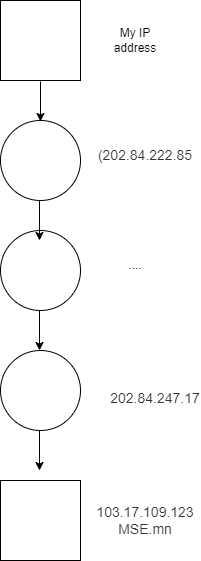

The diagram above was exported from draw.io. Its source (the exported page's mxGraphModel, read from the mxfile embedded in the PNG):
<mxGraphModel dx="1386" dy="785" grid="1" gridSize="10" guides="1" tooltips="1" connect="1" arrows="1" fold="1" page="1" pageScale="1" pageWidth="850" pageHeight="1100" math="0" shadow="0">
  <root>
    <mxCell id="0" />
    <mxCell id="1" parent="0" />
    <mxCell id="CTJAYXtHv0XkOmEXRCmJ-2" value="" style="ellipse;whiteSpace=wrap;html=1;aspect=fixed;" vertex="1" parent="1">
      <mxGeometry x="385" y="260" width="80" height="80" as="geometry" />
    </mxCell>
    <mxCell id="CTJAYXtHv0XkOmEXRCmJ-3" value="" style="whiteSpace=wrap;html=1;aspect=fixed;" vertex="1" parent="1">
      <mxGeometry x="385" y="140" width="80" height="80" as="geometry" />
    </mxCell>
    <mxCell id="CTJAYXtHv0XkOmEXRCmJ-4" value="" style="ellipse;whiteSpace=wrap;html=1;aspect=fixed;" vertex="1" parent="1">
      <mxGeometry x="385" y="370" width="80" height="80" as="geometry" />
    </mxCell>
    <mxCell id="CTJAYXtHv0XkOmEXRCmJ-5" value="" style="ellipse;whiteSpace=wrap;html=1;aspect=fixed;" vertex="1" parent="1">
      <mxGeometry x="385" y="490" width="80" height="80" as="geometry" />
    </mxCell>
    <mxCell id="CTJAYXtHv0XkOmEXRCmJ-7" value="" style="whiteSpace=wrap;html=1;aspect=fixed;" vertex="1" parent="1">
      <mxGeometry x="385" y="620" width="80" height="80" as="geometry" />
    </mxCell>
    <mxCell id="CTJAYXtHv0XkOmEXRCmJ-8" value="&lt;span style=&quot;color: rgb(51, 51, 51); font-family: TelstraAkkurat, Helvetica, Arial, sans-serif; font-size: 14px; text-align: start; white-space-collapse: preserve; background-color: rgb(255, 255, 255);&quot;&gt;103.17.109.123 MSE.mn&lt;/span&gt;" style="text;html=1;align=center;verticalAlign=middle;whiteSpace=wrap;rounded=0;" vertex="1" parent="1">
      <mxGeometry x="500" y="645" width="60" height="30" as="geometry" />
    </mxCell>
    <mxCell id="CTJAYXtHv0XkOmEXRCmJ-9" value="My IP address" style="text;html=1;align=center;verticalAlign=middle;whiteSpace=wrap;rounded=0;" vertex="1" parent="1">
      <mxGeometry x="490" y="165" width="60" height="30" as="geometry" />
    </mxCell>
    <mxCell id="CTJAYXtHv0XkOmEXRCmJ-10" value="" style="endArrow=classic;html=1;rounded=0;" edge="1" parent="1">
      <mxGeometry width="50" height="50" relative="1" as="geometry">
        <mxPoint x="425" y="221" as="sourcePoint" />
        <mxPoint x="425" y="261" as="targetPoint" />
      </mxGeometry>
    </mxCell>
    <mxCell id="CTJAYXtHv0XkOmEXRCmJ-11" value="" style="endArrow=classic;html=1;rounded=0;" edge="1" parent="1">
      <mxGeometry width="50" height="50" relative="1" as="geometry">
        <mxPoint x="424" y="340" as="sourcePoint" />
        <mxPoint x="424" y="380" as="targetPoint" />
      </mxGeometry>
    </mxCell>
    <mxCell id="CTJAYXtHv0XkOmEXRCmJ-12" value="" style="endArrow=classic;html=1;rounded=0;" edge="1" parent="1">
      <mxGeometry width="50" height="50" relative="1" as="geometry">
        <mxPoint x="424" y="450" as="sourcePoint" />
        <mxPoint x="424" y="490" as="targetPoint" />
      </mxGeometry>
    </mxCell>
    <mxCell id="CTJAYXtHv0XkOmEXRCmJ-13" value="" style="endArrow=classic;html=1;rounded=0;" edge="1" parent="1">
      <mxGeometry width="50" height="50" relative="1" as="geometry">
        <mxPoint x="424" y="570" as="sourcePoint" />
        <mxPoint x="424" y="610" as="targetPoint" />
      </mxGeometry>
    </mxCell>
    <mxCell id="CTJAYXtHv0XkOmEXRCmJ-14" value="...." style="text;html=1;align=center;verticalAlign=middle;whiteSpace=wrap;rounded=0;" vertex="1" parent="1">
      <mxGeometry x="490" y="390" width="60" height="30" as="geometry" />
    </mxCell>
    <mxCell id="CTJAYXtHv0XkOmEXRCmJ-15" value="&lt;span style=&quot;color: rgb(51, 51, 51); font-family: TelstraAkkurat, Helvetica, Arial, sans-serif; font-size: 14px; text-align: start; white-space-collapse: preserve; background-color: rgb(255, 255, 255);&quot;&gt;(202.84.222.85&lt;/span&gt;" style="text;html=1;align=center;verticalAlign=middle;whiteSpace=wrap;rounded=0;" vertex="1" parent="1">
      <mxGeometry x="500" y="280" width="60" height="30" as="geometry" />
    </mxCell>
    <mxCell id="CTJAYXtHv0XkOmEXRCmJ-16" value="&#10;&lt;span style=&quot;color: rgb(51, 51, 51); font-family: TelstraAkkurat, Helvetica, Arial, sans-serif; font-size: 14px; font-style: normal; font-variant-ligatures: normal; font-variant-caps: normal; font-weight: 400; letter-spacing: normal; orphans: 2; text-align: start; text-indent: 0px; text-transform: none; widows: 2; word-spacing: 0px; -webkit-text-stroke-width: 0px; white-space: pre-wrap; background-color: rgb(255, 255, 255); text-decoration-thickness: initial; text-decoration-style: initial; text-decoration-color: initial; display: inline !important; float: none;&quot;&gt;202.84.247.17&lt;/span&gt;&#10;&#10;" style="text;html=1;align=center;verticalAlign=middle;whiteSpace=wrap;rounded=0;" vertex="1" parent="1">
      <mxGeometry x="510" y="530" width="60" height="30" as="geometry" />
    </mxCell>
  </root>
</mxGraphModel>